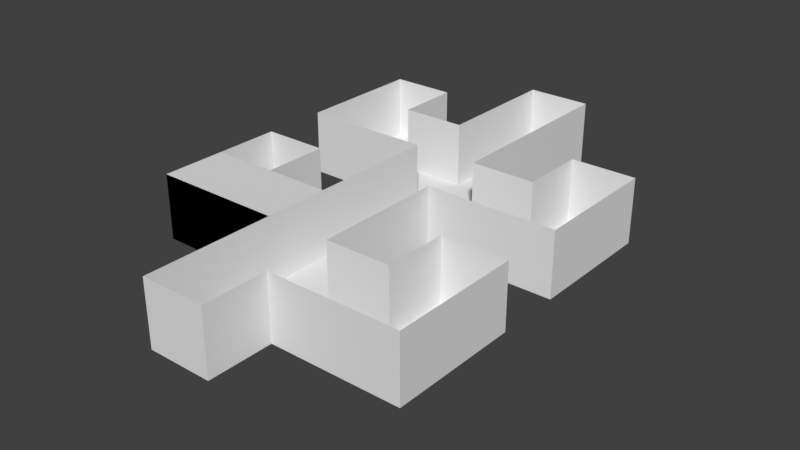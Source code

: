 # Source: stage8.blend  (saved by Blender 2.79.0; exported with 4.5.12 LTS)
import bpy
from mathutils import Matrix  # noqa: F401  (used for matrix-valued properties, if any)

bpy.ops.wm.read_factory_settings(use_empty=True)
scene = bpy.context.scene
scene.name = 'Scene'

# ---- collections
col_collection_1 = bpy.data.collections.new('Collection 1'); scene.collection.children.link(col_collection_1)
col_collection_2 = bpy.data.collections.new('Collection 2'); scene.collection.children.link(col_collection_2)
col_collection_2.hide_render = True
col_collection_2.hide_viewport = True
col_collection_3 = bpy.data.collections.new('Collection 3'); scene.collection.children.link(col_collection_3)
col_collection_3.hide_render = True
col_collection_3.hide_viewport = True
col_collection_4 = bpy.data.collections.new('Collection 4'); scene.collection.children.link(col_collection_4)
col_collection_4.hide_render = True
col_collection_4.hide_viewport = True
col_collection_5 = bpy.data.collections.new('Collection 5'); scene.collection.children.link(col_collection_5)
col_collection_5.hide_render = True
col_collection_5.hide_viewport = True
col_collection_6 = bpy.data.collections.new('Collection 6'); scene.collection.children.link(col_collection_6)
col_collection_6.hide_render = True
col_collection_6.hide_viewport = True
col_collection_7 = bpy.data.collections.new('Collection 7'); scene.collection.children.link(col_collection_7)
col_collection_8 = bpy.data.collections.new('Collection 8'); scene.collection.children.link(col_collection_8)
col_collection_8.hide_render = True
col_collection_8.hide_viewport = True
col_collection_9 = bpy.data.collections.new('Collection 9'); scene.collection.children.link(col_collection_9)
col_collection_9.hide_render = True
col_collection_9.hide_viewport = True
col_collection_10 = bpy.data.collections.new('Collection 10'); scene.collection.children.link(col_collection_10)
col_collection_10.hide_render = True
col_collection_10.hide_viewport = True

# ---- world
world_world = bpy.data.worlds.new('World'); scene.world = world_world
world_world.color = (0.05088, 0.05088, 0.05088)
world_world.use_sun_shadow = False
world_world.sun_shadow_jitter_overblur = 0.0
world_world.cycles.sampling_method = 'MANUAL'

# ---- meshes
me_cube_071 = bpy.data.meshes.new('Cube.071')
me_cube_071.from_pydata([(-5.0, 4.0, -1.0), (-5.0, 2.0, -1.0), (-5.0, 2.0, 1.0), (-5.0, 4.0, 1.0)], [], [(1, 0, 3, 2)])
me_cube_071.use_remesh_preserve_volume = False
me_cube_071.use_remesh_preserve_attributes = False
me_cube_071.use_mirror_vertex_groups = False
me_cube_071.update()
me_cube_070 = bpy.data.meshes.new('Cube.070')
me_cube_070.from_pydata([(-3.0, 0.0, 1.0), (-3.0, 0.0, -1.0), (-5.0, 0.0, 1.0), (-5.0, 0.0, -1.0)], [], [(0, 2, 3, 1)])
me_cube_070.use_remesh_preserve_volume = False
me_cube_070.use_remesh_preserve_attributes = False
me_cube_070.use_mirror_vertex_groups = False
me_cube_070.update()
me_cube_069 = bpy.data.meshes.new('Cube.069')
me_cube_069.from_pydata([(-5.0, -2.0, -1.0), (-5.0, -4.0, -1.0), (-5.0, -4.0, 1.0), (-5.0, -2.0, 1.0)], [], [(1, 0, 3, 2)])
me_cube_069.use_remesh_preserve_volume = False
me_cube_069.use_remesh_preserve_attributes = False
me_cube_069.use_mirror_vertex_groups = False
me_cube_069.update()
me_cube_068 = bpy.data.meshes.new('Cube.068')
me_cube_068.from_pydata([(5.0, 0.0, -1.0), (5.0, 2.0, -1.0), (5.0, 2.0, 1.0), (5.0, 0.0, 1.0)], [], [(1, 0, 3, 2)])
me_cube_068.use_remesh_preserve_volume = False
me_cube_068.use_remesh_preserve_attributes = False
me_cube_068.use_mirror_vertex_groups = False
me_cube_068.update()
me_cube_067 = bpy.data.meshes.new('Cube.067')
me_cube_067.from_pydata([(3.0, 0.0, -1.0), (3.0, 2.0, -1.0), (5.0, 0.0, -1.0), (5.0, 2.0, -1.0)], [], [(0, 2, 3, 1)])
me_cube_067.use_remesh_preserve_volume = False
me_cube_067.use_remesh_preserve_attributes = False
me_cube_067.use_mirror_vertex_groups = False
me_cube_067.update()
me_cube_066 = bpy.data.meshes.new('Cube.066')
me_cube_066.from_pydata([(5.0, -6.0, -1.0), (5.0, -4.0, -1.0), (5.0, -4.0, 1.0), (5.0, -6.0, 1.0)], [], [(1, 0, 3, 2)])
me_cube_066.use_remesh_preserve_volume = False
me_cube_066.use_remesh_preserve_attributes = False
me_cube_066.use_mirror_vertex_groups = False
me_cube_066.update()
me_cube_065 = bpy.data.meshes.new('Cube.065')
me_cube_065.from_pydata([(3.0, -6.0, -1.0), (3.0, -4.0, -1.0), (5.0, -6.0, -1.0), (5.0, -4.0, -1.0)], [], [(0, 2, 3, 1)])
me_cube_065.use_remesh_preserve_volume = False
me_cube_065.use_remesh_preserve_attributes = False
me_cube_065.use_mirror_vertex_groups = False
me_cube_065.update()
me_cube_064 = bpy.data.meshes.new('Cube.064')
me_cube_064.from_pydata([(1.0, -2.0, -1.0), (1.0, 0.0, -1.0), (1.0, 0.0, 1.0), (1.0, -2.0, 1.0)], [], [(1, 0, 3, 2)])
me_cube_064.use_remesh_preserve_volume = False
me_cube_064.use_remesh_preserve_attributes = False
me_cube_064.use_mirror_vertex_groups = False
me_cube_064.update()
me_cube_063 = bpy.data.meshes.new('Cube.063')
me_cube_063.from_pydata([(-1.0, -2.0, -1.0), (-1.0, -4.0, -1.0), (1.0, -4.0, -1.0), (1.0, -2.0, -1.0)], [], [(0, 1, 2, 3)])
me_cube_063.use_remesh_preserve_volume = False
me_cube_063.use_remesh_preserve_attributes = False
me_cube_063.use_mirror_vertex_groups = False
me_cube_063.update()
me_cube_062 = bpy.data.meshes.new('Cube.062')
me_cube_062.from_pydata([(-1.0, 0.0, -1.0), (-1.0, -2.0, -1.0), (-1.0, -2.0, 1.0), (-1.0, 0.0, 1.0)], [], [(1, 0, 3, 2)])
me_cube_062.use_remesh_preserve_volume = False
me_cube_062.use_remesh_preserve_attributes = False
me_cube_062.use_mirror_vertex_groups = False
me_cube_062.update()
me_cube_061 = bpy.data.meshes.new('Cube.061')
me_cube_061.from_pydata([(-1.0, 0.0, -1.0), (-1.0, -2.0, -1.0), (1.0, -2.0, -1.0), (1.0, 0.0, -1.0)], [], [(0, 1, 2, 3)])
me_cube_061.use_remesh_preserve_volume = False
me_cube_061.use_remesh_preserve_attributes = False
me_cube_061.use_mirror_vertex_groups = False
me_cube_061.update()
me_cube_060 = bpy.data.meshes.new('Cube.060')
me_cube_060.from_pydata([(-1.0, 2.0, -1.0), (-1.0, 0.0, -1.0), (1.0, 0.0, -1.0), (1.0, 2.0, -1.0)], [], [(0, 1, 2, 3)])
me_cube_060.use_remesh_preserve_volume = False
me_cube_060.use_remesh_preserve_attributes = False
me_cube_060.use_mirror_vertex_groups = False
me_cube_060.update()
me_cube_059 = bpy.data.meshes.new('Cube.059')
me_cube_059.from_pydata([(-1.0, 4.0, -1.0), (-1.0, 2.0, -1.0), (1.0, 2.0, -1.0), (1.0, 4.0, -1.0)], [], [(0, 1, 2, 3)])
me_cube_059.use_remesh_preserve_volume = False
me_cube_059.use_remesh_preserve_attributes = False
me_cube_059.use_mirror_vertex_groups = False
me_cube_059.update()
me_cube_058 = bpy.data.meshes.new('Cube.058')
me_cube_058.from_pydata([(1.0, -6.0, 1.0), (1.0, -8.0, 1.0), (1.0, -8.0, -1.0), (1.0, -6.0, -1.0)], [], [(3, 2, 1, 0)])
me_cube_058.use_remesh_preserve_volume = False
me_cube_058.use_remesh_preserve_attributes = False
me_cube_058.use_mirror_vertex_groups = False
me_cube_058.update()
me_cube_057 = bpy.data.meshes.new('Cube.057')
me_cube_057.from_pydata([(1.0, 6.0, -1.0), (-1.0, 6.0, -1.0), (-1.0, 4.0, -1.0), (1.0, 4.0, -1.0)], [], [(1, 2, 3, 0)])
me_cube_057.use_remesh_preserve_volume = False
me_cube_057.use_remesh_preserve_attributes = False
me_cube_057.use_mirror_vertex_groups = False
me_cube_057.update()
me_cube_056 = bpy.data.meshes.new('Cube.056')
me_cube_056.from_pydata([(-1.0, 6.0, 1.0), (-1.0, 8.0, 1.0), (-1.0, 8.0, -1.0), (-1.0, 6.0, -1.0)], [], [(3, 2, 1, 0)])
me_cube_056.use_remesh_preserve_volume = False
me_cube_056.use_remesh_preserve_attributes = False
me_cube_056.use_mirror_vertex_groups = False
me_cube_056.update()
me_cube_055 = bpy.data.meshes.new('Cube.055')
me_cube_055.from_pydata([(-1.0, -6.0, -1.0), (-1.0, -4.0, -1.0), (1.0, -6.0, -1.0), (1.0, -4.0, -1.0)], [], [(1, 0, 2, 3)])
me_cube_055.use_remesh_preserve_volume = False
me_cube_055.use_remesh_preserve_attributes = False
me_cube_055.use_mirror_vertex_groups = False
me_cube_055.update()
me_cube_054 = bpy.data.meshes.new('Cube.054')
me_cube_054.from_pydata([(-5.0, 4.0, 1.0), (-5.0, 6.0, 1.0), (-5.0, 4.0, -1.0), (-5.0, 6.0, -1.0)], [], [(2, 3, 1, 0)])
me_cube_054.use_remesh_preserve_volume = False
me_cube_054.use_remesh_preserve_attributes = False
me_cube_054.use_mirror_vertex_groups = False
me_cube_054.update()
me_cube_053 = bpy.data.meshes.new('Cube.053')
me_cube_053.from_pydata([(-3.0, 4.0, 1.0), (-3.0, 6.0, 1.0), (-3.0, 4.0, -1.0), (-3.0, 6.0, -1.0)], [], [(0, 1, 3, 2)])
me_cube_053.use_remesh_preserve_volume = False
me_cube_053.use_remesh_preserve_attributes = False
me_cube_053.use_mirror_vertex_groups = False
me_cube_053.update()
me_cube_052 = bpy.data.meshes.new('Cube.052')
me_cube_052.from_pydata([(-3.0, 2.0, 1.0), (-5.0, 2.0, 1.0), (-3.0, 2.0, -1.0), (-5.0, 2.0, -1.0)], [], [(2, 3, 1, 0)])
me_cube_052.use_remesh_preserve_volume = False
me_cube_052.use_remesh_preserve_attributes = False
me_cube_052.use_mirror_vertex_groups = False
me_cube_052.update()
me_cube_051 = bpy.data.meshes.new('Cube.051')
me_cube_051.from_pydata([(-3.0, 2.0, -1.0), (-5.0, 2.0, -1.0), (-3.0, 4.0, -1.0), (-5.0, 4.0, -1.0)], [], [(2, 3, 1, 0)])
me_cube_051.use_remesh_preserve_volume = False
me_cube_051.use_remesh_preserve_attributes = False
me_cube_051.use_mirror_vertex_groups = False
me_cube_051.update()
me_cube_050 = bpy.data.meshes.new('Cube.050')
me_cube_050.from_pydata([(-3.0, 4.0, -1.0), (-5.0, 4.0, -1.0), (-3.0, 6.0, -1.0), (-5.0, 6.0, -1.0)], [], [(0, 2, 3, 1)])
me_cube_050.use_remesh_preserve_volume = False
me_cube_050.use_remesh_preserve_attributes = False
me_cube_050.use_mirror_vertex_groups = False
me_cube_050.update()
me_cube_049 = bpy.data.meshes.new('Cube.049')
me_cube_049.from_pydata([(-5.0, -2.0, 1.0), (-5.0, 0.0, 1.0), (-5.0, -2.0, -1.0), (-5.0, 0.0, -1.0)], [], [(2, 3, 1, 0)])
me_cube_049.use_remesh_preserve_volume = False
me_cube_049.use_remesh_preserve_attributes = False
me_cube_049.use_mirror_vertex_groups = False
me_cube_049.update()
me_cube_048 = bpy.data.meshes.new('Cube.048')
me_cube_048.from_pydata([(-5.0, -4.0, 1.0), (-3.0, -4.0, -1.0), (-3.0, -4.0, 1.0), (-5.0, -4.0, -1.0)], [], [(1, 3, 0, 2)])
me_cube_048.use_remesh_preserve_volume = False
me_cube_048.use_remesh_preserve_attributes = False
me_cube_048.use_mirror_vertex_groups = False
me_cube_048.update()
me_cube_047 = bpy.data.meshes.new('Cube.047')
me_cube_047.from_pydata([(-3.0, -2.0, 1.0), (-3.0, 0.0, 1.0), (-3.0, -2.0, -1.0), (-3.0, 0.0, -1.0)], [], [(0, 1, 3, 2)])
me_cube_047.use_remesh_preserve_volume = False
me_cube_047.use_remesh_preserve_attributes = False
me_cube_047.use_mirror_vertex_groups = False
me_cube_047.update()
me_cube_046 = bpy.data.meshes.new('Cube.046')
me_cube_046.from_pydata([(-3.0, -4.0, -1.0), (-5.0, -4.0, -1.0), (-3.0, -2.0, -1.0), (-5.0, -2.0, -1.0)], [], [(2, 3, 1, 0)])
me_cube_046.use_remesh_preserve_volume = False
me_cube_046.use_remesh_preserve_attributes = False
me_cube_046.use_mirror_vertex_groups = False
me_cube_046.update()
me_cube_045 = bpy.data.meshes.new('Cube.045')
me_cube_045.from_pydata([(-3.0, -2.0, -1.0), (-5.0, -2.0, -1.0), (-3.0, 0.0, -1.0), (-5.0, 0.0, -1.0)], [], [(0, 2, 3, 1)])
me_cube_045.use_remesh_preserve_volume = False
me_cube_045.use_remesh_preserve_attributes = False
me_cube_045.use_mirror_vertex_groups = False
me_cube_045.update()
me_cube_044 = bpy.data.meshes.new('Cube.044')
me_cube_044.from_pydata([(3.0, 4.0, 1.0), (3.0, 4.0, -1.0), (5.0, 4.0, 1.0), (5.0, 4.0, -1.0)], [], [(1, 3, 2, 0)])
me_cube_044.use_remesh_preserve_volume = False
me_cube_044.use_remesh_preserve_attributes = False
me_cube_044.use_mirror_vertex_groups = False
me_cube_044.update()
me_cube_043 = bpy.data.meshes.new('Cube.043')
me_cube_043.from_pydata([(5.0, 2.0, -1.0), (5.0, 2.0, 1.0), (5.0, 4.0, 1.0), (5.0, 4.0, -1.0)], [], [(1, 2, 3, 0)])
me_cube_043.use_remesh_preserve_volume = False
me_cube_043.use_remesh_preserve_attributes = False
me_cube_043.use_mirror_vertex_groups = False
me_cube_043.update()
me_cube_042 = bpy.data.meshes.new('Cube.042')
me_cube_042.from_pydata([(3.0, 2.0, 1.0), (3.0, 2.0, -1.0), (3.0, 4.0, 1.0), (3.0, 4.0, -1.0)], [], [(1, 3, 2, 0)])
me_cube_042.use_remesh_preserve_volume = False
me_cube_042.use_remesh_preserve_attributes = False
me_cube_042.use_mirror_vertex_groups = False
me_cube_042.update()
me_cube_041 = bpy.data.meshes.new('Cube.041')
me_cube_041.from_pydata([(3.0, 2.0, -1.0), (3.0, 4.0, -1.0), (5.0, 2.0, -1.0), (5.0, 4.0, -1.0)], [], [(2, 3, 1, 0)])
me_cube_041.use_remesh_preserve_volume = False
me_cube_041.use_remesh_preserve_attributes = False
me_cube_041.use_mirror_vertex_groups = False
me_cube_041.update()
me_cube_040 = bpy.data.meshes.new('Cube.040')
me_cube_040.from_pydata([(3.0, 0.0, -1.0), (3.0, 0.0, 1.0), (5.0, 0.0, -1.0), (5.0, 0.0, 1.0)], [], [(1, 3, 2, 0)])
me_cube_040.use_remesh_preserve_volume = False
me_cube_040.use_remesh_preserve_attributes = False
me_cube_040.use_mirror_vertex_groups = False
me_cube_040.update()
me_cube_039 = bpy.data.meshes.new('Cube.039')
me_cube_039.from_pydata([(5.0, -2.0, 1.0), (3.0, -2.0, 1.0), (3.0, -2.0, -1.0), (5.0, -2.0, -1.0)], [], [(2, 3, 0, 1)])
me_cube_039.use_remesh_preserve_volume = False
me_cube_039.use_remesh_preserve_attributes = False
me_cube_039.use_mirror_vertex_groups = False
me_cube_039.update()
me_cube_038 = bpy.data.meshes.new('Cube.038')
me_cube_038.from_pydata([(5.0, -4.0, 1.0), (5.0, -4.0, -1.0), (5.0, -2.0, 1.0), (5.0, -2.0, -1.0)], [], [(0, 2, 3, 1)])
me_cube_038.use_remesh_preserve_volume = False
me_cube_038.use_remesh_preserve_attributes = False
me_cube_038.use_mirror_vertex_groups = False
me_cube_038.update()
me_cube_037 = bpy.data.meshes.new('Cube.037')
me_cube_037.from_pydata([(3.0, -4.0, 1.0), (3.0, -2.0, 1.0), (3.0, -4.0, -1.0), (3.0, -2.0, -1.0)], [], [(2, 3, 1, 0)])
me_cube_037.use_remesh_preserve_volume = False
me_cube_037.use_remesh_preserve_attributes = False
me_cube_037.use_mirror_vertex_groups = False
me_cube_037.update()
me_cube_036 = bpy.data.meshes.new('Cube.036')
me_cube_036.from_pydata([(3.0, -4.0, -1.0), (5.0, -4.0, -1.0), (3.0, -2.0, -1.0), (5.0, -2.0, -1.0)], [], [(1, 3, 2, 0)])
me_cube_036.use_remesh_preserve_volume = False
me_cube_036.use_remesh_preserve_attributes = False
me_cube_036.use_mirror_vertex_groups = False
me_cube_036.update()
me_cube_035 = bpy.data.meshes.new('Cube.035')
me_cube_035.from_pydata([(3.0, -6.0, -1.0), (3.0, -6.0, 1.0), (5.0, -6.0, -1.0), (5.0, -6.0, 1.0)], [], [(1, 3, 2, 0)])
me_cube_035.use_remesh_preserve_volume = False
me_cube_035.use_remesh_preserve_attributes = False
me_cube_035.use_mirror_vertex_groups = False
me_cube_035.update()
me_cube_034 = bpy.data.meshes.new('Cube.034')
me_cube_034.from_pydata([(1.0, -4.0, 1.0), (1.0, -4.0, -1.0), (3.0, -4.0, -1.0), (3.0, -4.0, 1.0)], [], [(1, 2, 3, 0)])
me_cube_034.use_remesh_preserve_volume = False
me_cube_034.use_remesh_preserve_attributes = False
me_cube_034.use_mirror_vertex_groups = False
me_cube_034.update()
me_cube_033 = bpy.data.meshes.new('Cube.033')
me_cube_033.from_pydata([(1.0, 2.0, 1.0), (1.0, 2.0, -1.0), (3.0, 2.0, -1.0), (3.0, 2.0, 1.0)], [], [(1, 2, 3, 0)])
me_cube_033.use_remesh_preserve_volume = False
me_cube_033.use_remesh_preserve_attributes = False
me_cube_033.use_mirror_vertex_groups = False
me_cube_033.update()
me_cube_032 = bpy.data.meshes.new('Cube.032')
me_cube_032.from_pydata([(1.0, 6.0, -1.0), (1.0, 6.0, 1.0), (1.0, 4.0, -1.0), (1.0, 4.0, 1.0)], [], [(0, 2, 3, 1)])
me_cube_032.use_remesh_preserve_volume = False
me_cube_032.use_remesh_preserve_attributes = False
me_cube_032.use_mirror_vertex_groups = False
me_cube_032.update()
me_cube_031 = bpy.data.meshes.new('Cube.031')
me_cube_031.from_pydata([(1.0, 4.0, -1.0), (1.0, 4.0, 1.0), (1.0, 2.0, -1.0), (1.0, 2.0, 1.0)], [], [(0, 2, 3, 1)])
me_cube_031.use_remesh_preserve_volume = False
me_cube_031.use_remesh_preserve_attributes = False
me_cube_031.use_mirror_vertex_groups = False
me_cube_031.update()
me_cube_030 = bpy.data.meshes.new('Cube.030')
me_cube_030.from_pydata([(1.0, 2.0, -1.0), (1.0, 0.0, -1.0), (3.0, 0.0, -1.0), (3.0, 2.0, -1.0)], [], [(1, 2, 3, 0)])
me_cube_030.use_remesh_preserve_volume = False
me_cube_030.use_remesh_preserve_attributes = False
me_cube_030.use_mirror_vertex_groups = False
me_cube_030.update()
me_cube_029 = bpy.data.meshes.new('Cube.029')
me_cube_029.from_pydata([(1.0, 0.0, -1.0), (1.0, 0.0, 1.0), (3.0, 0.0, -1.0), (3.0, 0.0, 1.0)], [], [(1, 3, 2, 0)])
me_cube_029.use_remesh_preserve_volume = False
me_cube_029.use_remesh_preserve_attributes = False
me_cube_029.use_mirror_vertex_groups = False
me_cube_029.update()
me_cube_028 = bpy.data.meshes.new('Cube.028')
me_cube_028.from_pydata([(1.0, -2.0, -1.0), (1.0, -2.0, 1.0), (1.0, -4.0, -1.0), (1.0, -4.0, 1.0)], [], [(0, 2, 3, 1)])
me_cube_028.use_remesh_preserve_volume = False
me_cube_028.use_remesh_preserve_attributes = False
me_cube_028.use_mirror_vertex_groups = False
me_cube_028.update()
me_cube_027 = bpy.data.meshes.new('Cube.027')
me_cube_027.from_pydata([(1.0, -4.0, -1.0), (1.0, -6.0, -1.0), (3.0, -6.0, -1.0), (3.0, -4.0, -1.0)], [], [(1, 2, 3, 0)])
me_cube_027.use_remesh_preserve_volume = False
me_cube_027.use_remesh_preserve_attributes = False
me_cube_027.use_mirror_vertex_groups = False
me_cube_027.update()
me_cube_026 = bpy.data.meshes.new('Cube.026')
me_cube_026.from_pydata([(1.0, -6.0, -1.0), (1.0, -6.0, 1.0), (3.0, -6.0, -1.0), (3.0, -6.0, 1.0)], [], [(1, 3, 2, 0)])
me_cube_026.use_remesh_preserve_volume = False
me_cube_026.use_remesh_preserve_attributes = False
me_cube_026.use_mirror_vertex_groups = False
me_cube_026.update()
me_cube_025 = bpy.data.meshes.new('Cube.025')
me_cube_025.from_pydata([(-1.0, 4.0, 1.0), (-1.0, 4.0, -1.0), (-3.0, 4.0, -1.0), (-3.0, 4.0, 1.0)], [], [(0, 3, 2, 1)])
me_cube_025.use_remesh_preserve_volume = False
me_cube_025.use_remesh_preserve_attributes = False
me_cube_025.use_mirror_vertex_groups = False
me_cube_025.update()
me_cube_024 = bpy.data.meshes.new('Cube.024')
me_cube_024.from_pydata([(-1.0, 2.0, 1.0), (-1.0, 2.0, -1.0), (-3.0, 2.0, -1.0), (-3.0, 2.0, 1.0)], [], [(1, 2, 3, 0)])
me_cube_024.use_remesh_preserve_volume = False
me_cube_024.use_remesh_preserve_attributes = False
me_cube_024.use_mirror_vertex_groups = False
me_cube_024.update()
me_cube_023 = bpy.data.meshes.new('Cube.023')
me_cube_023.from_pydata([(-1.0, -2.0, 1.0), (-1.0, -2.0, -1.0), (-3.0, -2.0, -1.0), (-3.0, -2.0, 1.0)], [], [(0, 3, 2, 1)])
me_cube_023.use_remesh_preserve_volume = False
me_cube_023.use_remesh_preserve_attributes = False
me_cube_023.use_mirror_vertex_groups = False
me_cube_023.update()
me_cube_022 = bpy.data.meshes.new('Cube.022')
me_cube_022.from_pydata([(-1.0, -6.0, -1.0), (-1.0, -6.0, 1.0), (-1.0, -4.0, -1.0), (-1.0, -4.0, 1.0)], [], [(0, 2, 3, 1)])
me_cube_022.use_remesh_preserve_volume = False
me_cube_022.use_remesh_preserve_attributes = False
me_cube_022.use_mirror_vertex_groups = False
me_cube_022.update()
me_cube_021 = bpy.data.meshes.new('Cube.021')
me_cube_021.from_pydata([(-1.0, -4.0, -1.0), (-1.0, -4.0, 1.0), (-3.0, -4.0, 1.0), (-3.0, -4.0, -1.0)], [], [(0, 3, 2, 1)])
me_cube_021.use_remesh_preserve_volume = False
me_cube_021.use_remesh_preserve_attributes = False
me_cube_021.use_mirror_vertex_groups = False
me_cube_021.update()
me_cube_020 = bpy.data.meshes.new('Cube.020')
me_cube_020.from_pydata([(-1.0, -2.0, -1.0), (-1.0, -4.0, -1.0), (-3.0, -2.0, -1.0), (-3.0, -4.0, -1.0)], [], [(0, 2, 3, 1)])
me_cube_020.use_remesh_preserve_volume = False
me_cube_020.use_remesh_preserve_attributes = False
me_cube_020.use_mirror_vertex_groups = False
me_cube_020.update()
me_cube_019 = bpy.data.meshes.new('Cube.019')
me_cube_019.from_pydata([(-1.0, 0.0, -1.0), (-1.0, 0.0, 1.0), (-1.0, 2.0, -1.0), (-1.0, 2.0, 1.0)], [], [(0, 2, 3, 1)])
me_cube_019.use_remesh_preserve_volume = False
me_cube_019.use_remesh_preserve_attributes = False
me_cube_019.use_mirror_vertex_groups = False
me_cube_019.update()
me_cube_018 = bpy.data.meshes.new('Cube.018')
me_cube_018.from_pydata([(-1.0, 4.0, -1.0), (-1.0, 2.0, -1.0), (-3.0, 4.0, -1.0), (-3.0, 2.0, -1.0)], [], [(0, 2, 3, 1)])
me_cube_018.use_remesh_preserve_volume = False
me_cube_018.use_remesh_preserve_attributes = False
me_cube_018.use_mirror_vertex_groups = False
me_cube_018.update()
me_cube_017 = bpy.data.meshes.new('Cube.017')
me_cube_017.from_pydata([(-1.0, 6.0, -1.0), (-1.0, 6.0, 1.0), (-1.0, 4.0, -1.0), (-1.0, 4.0, 1.0)], [], [(2, 0, 1, 3)])
me_cube_017.use_remesh_preserve_volume = False
me_cube_017.use_remesh_preserve_attributes = False
me_cube_017.use_mirror_vertex_groups = False
me_cube_017.update()
me_cube_016 = bpy.data.meshes.new('Cube.016')
me_cube_016.from_pydata([(1.0, 8.0, -1.0), (1.0, 8.0, 1.0), (1.0, 6.0, -1.0), (1.0, 6.0, 1.0)], [], [(0, 2, 3, 1)])
me_cube_016.use_remesh_preserve_volume = False
me_cube_016.use_remesh_preserve_attributes = False
me_cube_016.use_mirror_vertex_groups = False
me_cube_016.update()
me_cube_015 = bpy.data.meshes.new('Cube.015')
me_cube_015.from_pydata([(1.0, -8.0, 1.0), (-1.0, -8.0, -1.0), (-1.0, -8.0, 1.0), (1.0, -8.0, -1.0)], [], [(3, 1, 2, 0)])
me_cube_015.use_remesh_preserve_volume = False
me_cube_015.use_remesh_preserve_attributes = False
me_cube_015.use_mirror_vertex_groups = False
me_cube_015.update()
me_cube_014 = bpy.data.meshes.new('Cube.014')
me_cube_014.from_pydata([(1.0, -8.0, -1.0), (-1.0, -6.0, -1.0), (-1.0, -8.0, -1.0), (1.0, -6.0, -1.0)], [], [(1, 2, 0, 3)])
me_cube_014.use_remesh_preserve_volume = False
me_cube_014.use_remesh_preserve_attributes = False
me_cube_014.use_mirror_vertex_groups = False
me_cube_014.update()
me_cube_013 = bpy.data.meshes.new('Cube.013')
me_cube_013.from_pydata([(-1.0, 8.0, 1.0), (-1.0, 8.0, -1.0), (1.0, 8.0, -1.0), (1.0, 8.0, 1.0)], [], [(1, 2, 3, 0)])
me_cube_013.use_remesh_preserve_volume = False
me_cube_013.use_remesh_preserve_attributes = False
me_cube_013.use_mirror_vertex_groups = False
me_cube_013.update()
me_cube_012 = bpy.data.meshes.new('Cube.012')
me_cube_012.from_pydata([(-1.0, 8.0, -1.0), (1.0, 8.0, -1.0), (1.0, 6.0, -1.0), (-1.0, 6.0, -1.0)], [], [(0, 3, 2, 1)])
me_cube_012.use_remesh_preserve_volume = False
me_cube_012.use_remesh_preserve_attributes = False
me_cube_012.use_mirror_vertex_groups = False
me_cube_012.update()
me_cube_011 = bpy.data.meshes.new('Cube.011')
me_cube_011.from_pydata([(-1.0, -8.0, -1.0), (-1.0, -8.0, 1.0), (-1.0, -6.0, -1.0), (-1.0, -6.0, 1.0)], [], [(0, 2, 3, 1)])
me_cube_011.use_remesh_preserve_volume = False
me_cube_011.use_remesh_preserve_attributes = False
me_cube_011.use_mirror_vertex_groups = False
me_cube_011.update()
me_cube_001 = bpy.data.meshes.new('Cube.001')
me_cube_001.from_pydata([(-3.0, 6.0, 1.0), (-3.0, 6.0, -1.0), (-5.0, 6.0, 1.0), (-5.0, 6.0, -1.0)], [], [(0, 2, 3, 1)])
me_cube_001.use_remesh_preserve_volume = False
me_cube_001.use_remesh_preserve_attributes = False
me_cube_001.use_mirror_vertex_groups = False
me_cube_001.update()
me_cube_076 = bpy.data.meshes.new('Cube.076')
me_cube_076.from_pydata([(-1.0, -1.0, -1.0), (-1.0, -1.0, 1.0), (1.0, -1.0, -1.0), (1.0, -1.0, 1.0)], [], [(2, 3, 1, 0)])
me_cube_076.use_remesh_preserve_volume = False
me_cube_076.use_remesh_preserve_attributes = False
me_cube_076.use_mirror_vertex_groups = False
me_cube_076.update()
me_cube_075 = bpy.data.meshes.new('Cube.075')
me_cube_075.from_pydata([(-1.0, 1.0, -1.0), (-1.0, 1.0, 1.0), (1.0, 1.0, -1.0), (1.0, 1.0, 1.0)], [], [(0, 1, 3, 2)])
me_cube_075.use_remesh_preserve_volume = False
me_cube_075.use_remesh_preserve_attributes = False
me_cube_075.use_mirror_vertex_groups = False
me_cube_075.update()
me_cube_074 = bpy.data.meshes.new('Cube.074')
me_cube_074.from_pydata([(-1.0, 1.0, -1.0), (-1.0, -1.0, -1.0), (-1.0, -1.0, 1.0), (-1.0, 1.0, 1.0)], [], [(1, 2, 3, 0)])
me_cube_074.use_remesh_preserve_volume = False
me_cube_074.use_remesh_preserve_attributes = False
me_cube_074.use_mirror_vertex_groups = False
me_cube_074.update()
me_cube_073 = bpy.data.meshes.new('Cube.073')
me_cube_073.from_pydata([(-1.0, -1.0, 1.0), (-1.0, 1.0, 1.0), (1.0, -1.0, 1.0), (1.0, 1.0, 1.0)], [], [(3, 1, 0, 2)])
me_cube_073.use_remesh_preserve_volume = False
me_cube_073.use_remesh_preserve_attributes = False
me_cube_073.use_mirror_vertex_groups = False
me_cube_073.update()
me_cube_072 = bpy.data.meshes.new('Cube.072')
me_cube_072.from_pydata([(-1.0, -1.0, -1.0), (-1.0, 1.0, -1.0), (1.0, -1.0, -1.0), (1.0, 1.0, -1.0)], [], [(1, 3, 2, 0)])
me_cube_072.use_remesh_preserve_volume = False
me_cube_072.use_remesh_preserve_attributes = False
me_cube_072.use_mirror_vertex_groups = False
me_cube_072.update()
me_cube_002 = bpy.data.meshes.new('Cube.002')
me_cube_002.from_pydata([(1.0, 1.0, -1.0), (1.0, 1.0, 1.0), (1.0, -1.0, -1.0), (1.0, -1.0, 1.0)], [], [(0, 1, 3, 2)])
me_cube_002.use_remesh_preserve_volume = False
me_cube_002.use_remesh_preserve_attributes = False
me_cube_002.use_mirror_vertex_groups = False
me_cube_002.update()
me_cube_081 = bpy.data.meshes.new('Cube.081')
me_cube_081.from_pydata([(-1.0, -1.0, -1.0), (-1.0, -1.0, 1.0), (1.0, -1.0, -1.0), (1.0, -1.0, 1.0)], [], [(2, 3, 1, 0)])
me_cube_081.use_remesh_preserve_volume = False
me_cube_081.use_remesh_preserve_attributes = False
me_cube_081.use_mirror_vertex_groups = False
me_cube_081.update()
me_cube_080 = bpy.data.meshes.new('Cube.080')
me_cube_080.from_pydata([(-1.0, 1.0, -1.0), (-1.0, 1.0, 1.0), (1.0, 1.0, -1.0), (1.0, 1.0, 1.0)], [], [(0, 1, 3, 2)])
me_cube_080.use_remesh_preserve_volume = False
me_cube_080.use_remesh_preserve_attributes = False
me_cube_080.use_mirror_vertex_groups = False
me_cube_080.update()
me_cube_079 = bpy.data.meshes.new('Cube.079')
me_cube_079.from_pydata([(-1.0, 1.0, -1.0), (-1.0, -1.0, -1.0), (-1.0, -1.0, 1.0), (-1.0, 1.0, 1.0)], [], [(1, 2, 3, 0)])
me_cube_079.use_remesh_preserve_volume = False
me_cube_079.use_remesh_preserve_attributes = False
me_cube_079.use_mirror_vertex_groups = False
me_cube_079.update()
me_cube_078 = bpy.data.meshes.new('Cube.078')
me_cube_078.from_pydata([(-1.0, -1.0, 1.0), (-1.0, 1.0, 1.0), (1.0, -1.0, 1.0), (1.0, 1.0, 1.0)], [], [(3, 1, 0, 2)])
me_cube_078.use_remesh_preserve_volume = False
me_cube_078.use_remesh_preserve_attributes = False
me_cube_078.use_mirror_vertex_groups = False
me_cube_078.update()
me_cube_077 = bpy.data.meshes.new('Cube.077')
me_cube_077.from_pydata([(-1.0, -1.0, -1.0), (-1.0, 1.0, -1.0), (1.0, -1.0, -1.0), (1.0, 1.0, -1.0)], [], [(1, 3, 2, 0)])
me_cube_077.use_remesh_preserve_volume = False
me_cube_077.use_remesh_preserve_attributes = False
me_cube_077.use_mirror_vertex_groups = False
me_cube_077.update()
me_cube_003 = bpy.data.meshes.new('Cube.003')
me_cube_003.from_pydata([(1.0, 1.0, -1.0), (1.0, 1.0, 1.0), (1.0, -1.0, -1.0), (1.0, -1.0, 1.0)], [], [(0, 1, 3, 2)])
me_cube_003.use_remesh_preserve_volume = False
me_cube_003.use_remesh_preserve_attributes = False
me_cube_003.use_mirror_vertex_groups = False
me_cube_003.update()
me_cube_086 = bpy.data.meshes.new('Cube.086')
me_cube_086.from_pydata([(-1.0, -1.0, -1.0), (-1.0, -1.0, 1.0), (1.0, -1.0, -1.0), (1.0, -1.0, 1.0)], [], [(2, 3, 1, 0)])
me_cube_086.use_remesh_preserve_volume = False
me_cube_086.use_remesh_preserve_attributes = False
me_cube_086.use_mirror_vertex_groups = False
me_cube_086.update()
me_cube_085 = bpy.data.meshes.new('Cube.085')
me_cube_085.from_pydata([(-1.0, 1.0, -1.0), (-1.0, 1.0, 1.0), (1.0, 1.0, -1.0), (1.0, 1.0, 1.0)], [], [(0, 1, 3, 2)])
me_cube_085.use_remesh_preserve_volume = False
me_cube_085.use_remesh_preserve_attributes = False
me_cube_085.use_mirror_vertex_groups = False
me_cube_085.update()
me_cube_084 = bpy.data.meshes.new('Cube.084')
me_cube_084.from_pydata([(-1.0, 1.0, -1.0), (-1.0, -1.0, -1.0), (-1.0, -1.0, 1.0), (-1.0, 1.0, 1.0)], [], [(1, 2, 3, 0)])
me_cube_084.use_remesh_preserve_volume = False
me_cube_084.use_remesh_preserve_attributes = False
me_cube_084.use_mirror_vertex_groups = False
me_cube_084.update()
me_cube_083 = bpy.data.meshes.new('Cube.083')
me_cube_083.from_pydata([(-1.0, -1.0, 1.0), (-1.0, 1.0, 1.0), (1.0, -1.0, 1.0), (1.0, 1.0, 1.0)], [], [(3, 1, 0, 2)])
me_cube_083.use_remesh_preserve_volume = False
me_cube_083.use_remesh_preserve_attributes = False
me_cube_083.use_mirror_vertex_groups = False
me_cube_083.update()
me_cube_082 = bpy.data.meshes.new('Cube.082')
me_cube_082.from_pydata([(-1.0, -1.0, -1.0), (-1.0, 1.0, -1.0), (1.0, -1.0, -1.0), (1.0, 1.0, -1.0)], [], [(1, 3, 2, 0)])
me_cube_082.use_remesh_preserve_volume = False
me_cube_082.use_remesh_preserve_attributes = False
me_cube_082.use_mirror_vertex_groups = False
me_cube_082.update()
me_cube_004 = bpy.data.meshes.new('Cube.004')
me_cube_004.from_pydata([(1.0, 1.0, -1.0), (1.0, 1.0, 1.0), (1.0, -1.0, -1.0), (1.0, -1.0, 1.0)], [], [(0, 1, 3, 2)])
me_cube_004.use_remesh_preserve_volume = False
me_cube_004.use_remesh_preserve_attributes = False
me_cube_004.use_mirror_vertex_groups = False
me_cube_004.update()
me_cube_091 = bpy.data.meshes.new('Cube.091')
me_cube_091.from_pydata([(-1.0, -1.0, -1.0), (-1.0, -1.0, 1.0), (1.0, -1.0, -1.0), (1.0, -1.0, 1.0)], [], [(2, 3, 1, 0)])
me_cube_091.use_remesh_preserve_volume = False
me_cube_091.use_remesh_preserve_attributes = False
me_cube_091.use_mirror_vertex_groups = False
me_cube_091.update()
me_cube_090 = bpy.data.meshes.new('Cube.090')
me_cube_090.from_pydata([(-1.0, 1.0, -1.0), (-1.0, 1.0, 1.0), (1.0, 1.0, -1.0), (1.0, 1.0, 1.0)], [], [(0, 1, 3, 2)])
me_cube_090.use_remesh_preserve_volume = False
me_cube_090.use_remesh_preserve_attributes = False
me_cube_090.use_mirror_vertex_groups = False
me_cube_090.update()
me_cube_089 = bpy.data.meshes.new('Cube.089')
me_cube_089.from_pydata([(-1.0, 1.0, -1.0), (-1.0, -1.0, -1.0), (-1.0, -1.0, 1.0), (-1.0, 1.0, 1.0)], [], [(1, 2, 3, 0)])
me_cube_089.use_remesh_preserve_volume = False
me_cube_089.use_remesh_preserve_attributes = False
me_cube_089.use_mirror_vertex_groups = False
me_cube_089.update()
me_cube_088 = bpy.data.meshes.new('Cube.088')
me_cube_088.from_pydata([(-1.0, -1.0, 1.0), (-1.0, 1.0, 1.0), (1.0, -1.0, 1.0), (1.0, 1.0, 1.0)], [], [(3, 1, 0, 2)])
me_cube_088.use_remesh_preserve_volume = False
me_cube_088.use_remesh_preserve_attributes = False
me_cube_088.use_mirror_vertex_groups = False
me_cube_088.update()
me_cube_087 = bpy.data.meshes.new('Cube.087')
me_cube_087.from_pydata([(-1.0, -1.0, -1.0), (-1.0, 1.0, -1.0), (1.0, -1.0, -1.0), (1.0, 1.0, -1.0)], [], [(1, 3, 2, 0)])
me_cube_087.use_remesh_preserve_volume = False
me_cube_087.use_remesh_preserve_attributes = False
me_cube_087.use_mirror_vertex_groups = False
me_cube_087.update()
me_cube_006 = bpy.data.meshes.new('Cube.006')
me_cube_006.from_pydata([(1.0, 1.0, -1.0), (1.0, 1.0, 1.0), (1.0, -1.0, -1.0), (1.0, -1.0, 1.0)], [], [(0, 1, 3, 2)])
me_cube_006.use_remesh_preserve_volume = False
me_cube_006.use_remesh_preserve_attributes = False
me_cube_006.use_mirror_vertex_groups = False
me_cube_006.update()
me_cube_096 = bpy.data.meshes.new('Cube.096')
me_cube_096.from_pydata([(-1.0, -1.0, -1.0), (-1.0, -1.0, 1.0), (1.0, -1.0, -1.0), (1.0, -1.0, 1.0)], [], [(2, 3, 1, 0)])
me_cube_096.use_remesh_preserve_volume = False
me_cube_096.use_remesh_preserve_attributes = False
me_cube_096.use_mirror_vertex_groups = False
me_cube_096.update()
me_cube_095 = bpy.data.meshes.new('Cube.095')
me_cube_095.from_pydata([(-1.0, 1.0, -1.0), (-1.0, 1.0, 1.0), (1.0, 1.0, -1.0), (1.0, 1.0, 1.0)], [], [(0, 1, 3, 2)])
me_cube_095.use_remesh_preserve_volume = False
me_cube_095.use_remesh_preserve_attributes = False
me_cube_095.use_mirror_vertex_groups = False
me_cube_095.update()
me_cube_094 = bpy.data.meshes.new('Cube.094')
me_cube_094.from_pydata([(-1.0, 1.0, -1.0), (-1.0, -1.0, -1.0), (-1.0, -1.0, 1.0), (-1.0, 1.0, 1.0)], [], [(1, 2, 3, 0)])
me_cube_094.use_remesh_preserve_volume = False
me_cube_094.use_remesh_preserve_attributes = False
me_cube_094.use_mirror_vertex_groups = False
me_cube_094.update()
me_cube_093 = bpy.data.meshes.new('Cube.093')
me_cube_093.from_pydata([(-1.0, -1.0, 1.0), (-1.0, 1.0, 1.0), (1.0, -1.0, 1.0), (1.0, 1.0, 1.0)], [], [(3, 1, 0, 2)])
me_cube_093.use_remesh_preserve_volume = False
me_cube_093.use_remesh_preserve_attributes = False
me_cube_093.use_mirror_vertex_groups = False
me_cube_093.update()
me_cube_092 = bpy.data.meshes.new('Cube.092')
me_cube_092.from_pydata([(-1.0, -1.0, -1.0), (-1.0, 1.0, -1.0), (1.0, -1.0, -1.0), (1.0, 1.0, -1.0)], [], [(1, 3, 2, 0)])
me_cube_092.use_remesh_preserve_volume = False
me_cube_092.use_remesh_preserve_attributes = False
me_cube_092.use_mirror_vertex_groups = False
me_cube_092.update()
me_cube_005 = bpy.data.meshes.new('Cube.005')
me_cube_005.from_pydata([(1.0, 1.0, -1.0), (1.0, 1.0, 1.0), (1.0, -1.0, -1.0), (1.0, -1.0, 1.0)], [], [(0, 1, 3, 2)])
me_cube_005.use_remesh_preserve_volume = False
me_cube_005.use_remesh_preserve_attributes = False
me_cube_005.use_mirror_vertex_groups = False
me_cube_005.update()
me_cube_101 = bpy.data.meshes.new('Cube.101')
me_cube_101.from_pydata([(-1.0, -1.0, -1.0), (-1.0, -1.0, 1.0), (1.0, -1.0, -1.0), (1.0, -1.0, 1.0)], [], [(2, 3, 1, 0)])
me_cube_101.use_remesh_preserve_volume = False
me_cube_101.use_remesh_preserve_attributes = False
me_cube_101.use_mirror_vertex_groups = False
me_cube_101.update()
me_cube_100 = bpy.data.meshes.new('Cube.100')
me_cube_100.from_pydata([(-1.0, 1.0, -1.0), (-1.0, 1.0, 1.0), (1.0, 1.0, -1.0), (1.0, 1.0, 1.0)], [], [(0, 1, 3, 2)])
me_cube_100.use_remesh_preserve_volume = False
me_cube_100.use_remesh_preserve_attributes = False
me_cube_100.use_mirror_vertex_groups = False
me_cube_100.update()
me_cube_099 = bpy.data.meshes.new('Cube.099')
me_cube_099.from_pydata([(-1.0, 1.0, -1.0), (-1.0, -1.0, -1.0), (-1.0, -1.0, 1.0), (-1.0, 1.0, 1.0)], [], [(1, 2, 3, 0)])
me_cube_099.use_remesh_preserve_volume = False
me_cube_099.use_remesh_preserve_attributes = False
me_cube_099.use_mirror_vertex_groups = False
me_cube_099.update()
me_cube_098 = bpy.data.meshes.new('Cube.098')
me_cube_098.from_pydata([(-1.0, -1.0, 1.0), (-1.0, 1.0, 1.0), (1.0, -1.0, 1.0), (1.0, 1.0, 1.0)], [], [(3, 1, 0, 2)])
me_cube_098.use_remesh_preserve_volume = False
me_cube_098.use_remesh_preserve_attributes = False
me_cube_098.use_mirror_vertex_groups = False
me_cube_098.update()
me_cube_097 = bpy.data.meshes.new('Cube.097')
me_cube_097.from_pydata([(-1.0, -1.0, -1.0), (-1.0, 1.0, -1.0), (1.0, -1.0, -1.0), (1.0, 1.0, -1.0)], [], [(1, 3, 2, 0)])
me_cube_097.use_remesh_preserve_volume = False
me_cube_097.use_remesh_preserve_attributes = False
me_cube_097.use_mirror_vertex_groups = False
me_cube_097.update()
me_cube_010 = bpy.data.meshes.new('Cube.010')
me_cube_010.from_pydata([(1.0, 1.0, -1.0), (1.0, 1.0, 1.0), (1.0, -1.0, -1.0), (1.0, -1.0, 1.0)], [], [(0, 1, 3, 2)])
me_cube_010.use_remesh_preserve_volume = False
me_cube_010.use_remesh_preserve_attributes = False
me_cube_010.use_mirror_vertex_groups = False
me_cube_010.update()
me_cube_106 = bpy.data.meshes.new('Cube.106')
me_cube_106.from_pydata([(-1.0, -1.0, -1.0), (-1.0, -1.0, 1.0), (1.0, -1.0, -1.0), (1.0, -1.0, 1.0)], [], [(2, 3, 1, 0)])
me_cube_106.use_remesh_preserve_volume = False
me_cube_106.use_remesh_preserve_attributes = False
me_cube_106.use_mirror_vertex_groups = False
me_cube_106.update()
me_cube_105 = bpy.data.meshes.new('Cube.105')
me_cube_105.from_pydata([(-1.0, 1.0, -1.0), (-1.0, 1.0, 1.0), (1.0, 1.0, -1.0), (1.0, 1.0, 1.0)], [], [(0, 1, 3, 2)])
me_cube_105.use_remesh_preserve_volume = False
me_cube_105.use_remesh_preserve_attributes = False
me_cube_105.use_mirror_vertex_groups = False
me_cube_105.update()
me_cube_104 = bpy.data.meshes.new('Cube.104')
me_cube_104.from_pydata([(-1.0, 1.0, -1.0), (-1.0, -1.0, -1.0), (-1.0, -1.0, 1.0), (-1.0, 1.0, 1.0)], [], [(1, 2, 3, 0)])
me_cube_104.use_remesh_preserve_volume = False
me_cube_104.use_remesh_preserve_attributes = False
me_cube_104.use_mirror_vertex_groups = False
me_cube_104.update()
me_cube_103 = bpy.data.meshes.new('Cube.103')
me_cube_103.from_pydata([(-1.0, -1.0, 1.0), (-1.0, 1.0, 1.0), (1.0, -1.0, 1.0), (1.0, 1.0, 1.0)], [], [(3, 1, 0, 2)])
me_cube_103.use_remesh_preserve_volume = False
me_cube_103.use_remesh_preserve_attributes = False
me_cube_103.use_mirror_vertex_groups = False
me_cube_103.update()
me_cube_102 = bpy.data.meshes.new('Cube.102')
me_cube_102.from_pydata([(-1.0, -1.0, -1.0), (-1.0, 1.0, -1.0), (1.0, -1.0, -1.0), (1.0, 1.0, -1.0)], [], [(1, 3, 2, 0)])
me_cube_102.use_remesh_preserve_volume = False
me_cube_102.use_remesh_preserve_attributes = False
me_cube_102.use_mirror_vertex_groups = False
me_cube_102.update()
me_cube_009 = bpy.data.meshes.new('Cube.009')
me_cube_009.from_pydata([(1.0, 1.0, -1.0), (1.0, 1.0, 1.0), (1.0, -1.0, -1.0), (1.0, -1.0, 1.0)], [], [(0, 1, 3, 2)])
me_cube_009.use_remesh_preserve_volume = False
me_cube_009.use_remesh_preserve_attributes = False
me_cube_009.use_mirror_vertex_groups = False
me_cube_009.update()
me_cube_111 = bpy.data.meshes.new('Cube.111')
me_cube_111.from_pydata([(-1.0, -1.0, -1.0), (-1.0, -1.0, 1.0), (1.0, -1.0, -1.0), (1.0, -1.0, 1.0)], [], [(2, 3, 1, 0)])
me_cube_111.use_remesh_preserve_volume = False
me_cube_111.use_remesh_preserve_attributes = False
me_cube_111.use_mirror_vertex_groups = False
me_cube_111.update()
me_cube_110 = bpy.data.meshes.new('Cube.110')
me_cube_110.from_pydata([(-1.0, 1.0, -1.0), (-1.0, 1.0, 1.0), (1.0, 1.0, -1.0), (1.0, 1.0, 1.0)], [], [(0, 1, 3, 2)])
me_cube_110.use_remesh_preserve_volume = False
me_cube_110.use_remesh_preserve_attributes = False
me_cube_110.use_mirror_vertex_groups = False
me_cube_110.update()
me_cube_109 = bpy.data.meshes.new('Cube.109')
me_cube_109.from_pydata([(-1.0, 1.0, -1.0), (-1.0, -1.0, -1.0), (-1.0, -1.0, 1.0), (-1.0, 1.0, 1.0)], [], [(1, 2, 3, 0)])
me_cube_109.use_remesh_preserve_volume = False
me_cube_109.use_remesh_preserve_attributes = False
me_cube_109.use_mirror_vertex_groups = False
me_cube_109.update()
me_cube_108 = bpy.data.meshes.new('Cube.108')
me_cube_108.from_pydata([(-1.0, -1.0, 1.0), (-1.0, 1.0, 1.0), (1.0, -1.0, 1.0), (1.0, 1.0, 1.0)], [], [(3, 1, 0, 2)])
me_cube_108.use_remesh_preserve_volume = False
me_cube_108.use_remesh_preserve_attributes = False
me_cube_108.use_mirror_vertex_groups = False
me_cube_108.update()
me_cube_107 = bpy.data.meshes.new('Cube.107')
me_cube_107.from_pydata([(-1.0, -1.0, -1.0), (-1.0, 1.0, -1.0), (1.0, -1.0, -1.0), (1.0, 1.0, -1.0)], [], [(1, 3, 2, 0)])
me_cube_107.use_remesh_preserve_volume = False
me_cube_107.use_remesh_preserve_attributes = False
me_cube_107.use_mirror_vertex_groups = False
me_cube_107.update()
me_cube_007 = bpy.data.meshes.new('Cube.007')
me_cube_007.from_pydata([(1.0, 1.0, -1.0), (1.0, 1.0, 1.0), (1.0, -1.0, -1.0), (1.0, -1.0, 1.0)], [], [(0, 1, 3, 2)])
me_cube_007.use_remesh_preserve_volume = False
me_cube_007.use_remesh_preserve_attributes = False
me_cube_007.use_mirror_vertex_groups = False
me_cube_007.update()
me_cube_116 = bpy.data.meshes.new('Cube.116')
me_cube_116.from_pydata([(-1.0, -1.0, -1.0), (-1.0, -1.0, 1.0), (1.0, -1.0, -1.0), (1.0, -1.0, 1.0)], [], [(2, 3, 1, 0)])
me_cube_116.use_remesh_preserve_volume = False
me_cube_116.use_remesh_preserve_attributes = False
me_cube_116.use_mirror_vertex_groups = False
me_cube_116.update()
me_cube_115 = bpy.data.meshes.new('Cube.115')
me_cube_115.from_pydata([(-1.0, 1.0, -1.0), (-1.0, 1.0, 1.0), (1.0, 1.0, -1.0), (1.0, 1.0, 1.0)], [], [(0, 1, 3, 2)])
me_cube_115.use_remesh_preserve_volume = False
me_cube_115.use_remesh_preserve_attributes = False
me_cube_115.use_mirror_vertex_groups = False
me_cube_115.update()
me_cube_114 = bpy.data.meshes.new('Cube.114')
me_cube_114.from_pydata([(-1.0, 1.0, -1.0), (-1.0, -1.0, -1.0), (-1.0, -1.0, 1.0), (-1.0, 1.0, 1.0)], [], [(1, 2, 3, 0)])
me_cube_114.use_remesh_preserve_volume = False
me_cube_114.use_remesh_preserve_attributes = False
me_cube_114.use_mirror_vertex_groups = False
me_cube_114.update()
me_cube_113 = bpy.data.meshes.new('Cube.113')
me_cube_113.from_pydata([(-1.0, -1.0, 1.0), (-1.0, 1.0, 1.0), (1.0, -1.0, 1.0), (1.0, 1.0, 1.0)], [], [(3, 1, 0, 2)])
me_cube_113.use_remesh_preserve_volume = False
me_cube_113.use_remesh_preserve_attributes = False
me_cube_113.use_mirror_vertex_groups = False
me_cube_113.update()
me_cube_112 = bpy.data.meshes.new('Cube.112')
me_cube_112.from_pydata([(-1.0, -1.0, -1.0), (-1.0, 1.0, -1.0), (1.0, -1.0, -1.0), (1.0, 1.0, -1.0)], [], [(1, 3, 2, 0)])
me_cube_112.use_remesh_preserve_volume = False
me_cube_112.use_remesh_preserve_attributes = False
me_cube_112.use_mirror_vertex_groups = False
me_cube_112.update()
me_cube_008 = bpy.data.meshes.new('Cube.008')
me_cube_008.from_pydata([(1.0, 1.0, -1.0), (1.0, 1.0, 1.0), (1.0, -1.0, -1.0), (1.0, -1.0, 1.0)], [], [(0, 1, 3, 2)])
me_cube_008.use_remesh_preserve_volume = False
me_cube_008.use_remesh_preserve_attributes = False
me_cube_008.use_mirror_vertex_groups = False
me_cube_008.update()

# ---- objects
ob_cube_070 = bpy.data.objects.new('Cube.070', me_cube_071)
ob_cube_069 = bpy.data.objects.new('Cube.069', me_cube_070)
ob_cube_068 = bpy.data.objects.new('Cube.068', me_cube_069)
ob_cube_067 = bpy.data.objects.new('Cube.067', me_cube_068)
ob_cube_066 = bpy.data.objects.new('Cube.066', me_cube_067)
ob_cube_065 = bpy.data.objects.new('Cube.065', me_cube_066)
ob_cube_064 = bpy.data.objects.new('Cube.064', me_cube_065)
ob_cube_063 = bpy.data.objects.new('Cube.063', me_cube_064)
ob_cube_062 = bpy.data.objects.new('Cube.062', me_cube_063)
ob_cube_061 = bpy.data.objects.new('Cube.061', me_cube_062)
ob_cube_060 = bpy.data.objects.new('Cube.060', me_cube_061)
ob_cube_059 = bpy.data.objects.new('Cube.059', me_cube_060)
ob_cube_058 = bpy.data.objects.new('Cube.058', me_cube_059)
ob_cube_057 = bpy.data.objects.new('Cube.057', me_cube_058)
ob_cube_056 = bpy.data.objects.new('Cube.056', me_cube_057)
ob_cube_055 = bpy.data.objects.new('Cube.055', me_cube_056)
ob_cube_054 = bpy.data.objects.new('Cube.054', me_cube_055)
ob_cube_053 = bpy.data.objects.new('Cube.053', me_cube_054)
ob_cube_052 = bpy.data.objects.new('Cube.052', me_cube_053)
ob_cube_051 = bpy.data.objects.new('Cube.051', me_cube_052)
ob_cube_050 = bpy.data.objects.new('Cube.050', me_cube_051)
ob_cube_049 = bpy.data.objects.new('Cube.049', me_cube_050)
ob_cube_048 = bpy.data.objects.new('Cube.048', me_cube_049)
ob_cube_047 = bpy.data.objects.new('Cube.047', me_cube_048)
ob_cube_046 = bpy.data.objects.new('Cube.046', me_cube_047)
ob_cube_045 = bpy.data.objects.new('Cube.045', me_cube_046)
ob_cube_044 = bpy.data.objects.new('Cube.044', me_cube_045)
ob_cube_043 = bpy.data.objects.new('Cube.043', me_cube_044)
ob_cube_042 = bpy.data.objects.new('Cube.042', me_cube_043)
ob_cube_041 = bpy.data.objects.new('Cube.041', me_cube_042)
ob_cube_040 = bpy.data.objects.new('Cube.040', me_cube_041)
ob_cube_039 = bpy.data.objects.new('Cube.039', me_cube_040)
ob_cube_038 = bpy.data.objects.new('Cube.038', me_cube_039)
ob_cube_037 = bpy.data.objects.new('Cube.037', me_cube_038)
ob_cube_036 = bpy.data.objects.new('Cube.036', me_cube_037)
ob_cube_035 = bpy.data.objects.new('Cube.035', me_cube_036)
ob_cube_034 = bpy.data.objects.new('Cube.034', me_cube_035)
ob_cube_033 = bpy.data.objects.new('Cube.033', me_cube_034)
ob_cube_032 = bpy.data.objects.new('Cube.032', me_cube_033)
ob_cube_031 = bpy.data.objects.new('Cube.031', me_cube_032)
ob_cube_030 = bpy.data.objects.new('Cube.030', me_cube_031)
ob_cube_029 = bpy.data.objects.new('Cube.029', me_cube_030)
ob_cube_028 = bpy.data.objects.new('Cube.028', me_cube_029)
ob_cube_027 = bpy.data.objects.new('Cube.027', me_cube_028)
ob_cube_026 = bpy.data.objects.new('Cube.026', me_cube_027)
ob_cube_025 = bpy.data.objects.new('Cube.025', me_cube_026)
ob_cube_024 = bpy.data.objects.new('Cube.024', me_cube_025)
ob_cube_023 = bpy.data.objects.new('Cube.023', me_cube_024)
ob_cube_022 = bpy.data.objects.new('Cube.022', me_cube_023)
ob_cube_021 = bpy.data.objects.new('Cube.021', me_cube_022)
ob_cube_020 = bpy.data.objects.new('Cube.020', me_cube_021)
ob_cube_019 = bpy.data.objects.new('Cube.019', me_cube_020)
ob_cube_018 = bpy.data.objects.new('Cube.018', me_cube_019)
ob_cube_017 = bpy.data.objects.new('Cube.017', me_cube_018)
ob_cube_016 = bpy.data.objects.new('Cube.016', me_cube_017)
ob_cube_015 = bpy.data.objects.new('Cube.015', me_cube_016)
ob_cube_014 = bpy.data.objects.new('Cube.014', me_cube_015)
ob_cube_013 = bpy.data.objects.new('Cube.013', me_cube_014)
ob_cube_012 = bpy.data.objects.new('Cube.012', me_cube_013)
ob_cube_011 = bpy.data.objects.new('Cube.011', me_cube_012)
ob_cube_010 = bpy.data.objects.new('Cube.010', me_cube_011)
ob_cube = bpy.data.objects.new('Cube', me_cube_001)
ob_cube_075 = bpy.data.objects.new('Cube.075', me_cube_076)
ob_cube_074 = bpy.data.objects.new('Cube.074', me_cube_075)
ob_cube_073 = bpy.data.objects.new('Cube.073', me_cube_074)
ob_cube_072 = bpy.data.objects.new('Cube.072', me_cube_073)
ob_cube_071 = bpy.data.objects.new('Cube.071', me_cube_072)
ob_cube_001 = bpy.data.objects.new('Cube.001', me_cube_002)
ob_cube_080 = bpy.data.objects.new('Cube.080', me_cube_081)
ob_cube_079 = bpy.data.objects.new('Cube.079', me_cube_080)
ob_cube_078 = bpy.data.objects.new('Cube.078', me_cube_079)
ob_cube_077 = bpy.data.objects.new('Cube.077', me_cube_078)
ob_cube_076 = bpy.data.objects.new('Cube.076', me_cube_077)
ob_cube_002 = bpy.data.objects.new('Cube.002', me_cube_003)
ob_cube_085 = bpy.data.objects.new('Cube.085', me_cube_086)
ob_cube_084 = bpy.data.objects.new('Cube.084', me_cube_085)
ob_cube_083 = bpy.data.objects.new('Cube.083', me_cube_084)
ob_cube_082 = bpy.data.objects.new('Cube.082', me_cube_083)
ob_cube_081 = bpy.data.objects.new('Cube.081', me_cube_082)
ob_cube_003 = bpy.data.objects.new('Cube.003', me_cube_004)
ob_cube_090 = bpy.data.objects.new('Cube.090', me_cube_091)
ob_cube_089 = bpy.data.objects.new('Cube.089', me_cube_090)
ob_cube_088 = bpy.data.objects.new('Cube.088', me_cube_089)
ob_cube_087 = bpy.data.objects.new('Cube.087', me_cube_088)
ob_cube_086 = bpy.data.objects.new('Cube.086', me_cube_087)
ob_cube_005 = bpy.data.objects.new('Cube.005', me_cube_006)
ob_cube_095 = bpy.data.objects.new('Cube.095', me_cube_096)
ob_cube_094 = bpy.data.objects.new('Cube.094', me_cube_095)
ob_cube_093 = bpy.data.objects.new('Cube.093', me_cube_094)
ob_cube_092 = bpy.data.objects.new('Cube.092', me_cube_093)
ob_cube_091 = bpy.data.objects.new('Cube.091', me_cube_092)
ob_cube_004 = bpy.data.objects.new('Cube.004', me_cube_005)
ob_cube_100 = bpy.data.objects.new('Cube.100', me_cube_101)
ob_cube_099 = bpy.data.objects.new('Cube.099', me_cube_100)
ob_cube_098 = bpy.data.objects.new('Cube.098', me_cube_099)
ob_cube_097 = bpy.data.objects.new('Cube.097', me_cube_098)
ob_cube_096 = bpy.data.objects.new('Cube.096', me_cube_097)
ob_cube_009 = bpy.data.objects.new('Cube.009', me_cube_010)
ob_cube_105 = bpy.data.objects.new('Cube.105', me_cube_106)
ob_cube_104 = bpy.data.objects.new('Cube.104', me_cube_105)
ob_cube_103 = bpy.data.objects.new('Cube.103', me_cube_104)
ob_cube_102 = bpy.data.objects.new('Cube.102', me_cube_103)
ob_cube_101 = bpy.data.objects.new('Cube.101', me_cube_102)
ob_cube_008 = bpy.data.objects.new('Cube.008', me_cube_009)
ob_cube_110 = bpy.data.objects.new('Cube.110', me_cube_111)
ob_cube_109 = bpy.data.objects.new('Cube.109', me_cube_110)
ob_cube_108 = bpy.data.objects.new('Cube.108', me_cube_109)
ob_cube_107 = bpy.data.objects.new('Cube.107', me_cube_108)
ob_cube_106 = bpy.data.objects.new('Cube.106', me_cube_107)
ob_cube_006 = bpy.data.objects.new('Cube.006', me_cube_007)
ob_cube_115 = bpy.data.objects.new('Cube.115', me_cube_116)
ob_cube_114 = bpy.data.objects.new('Cube.114', me_cube_115)
ob_cube_113 = bpy.data.objects.new('Cube.113', me_cube_114)
ob_cube_112 = bpy.data.objects.new('Cube.112', me_cube_113)
ob_cube_111 = bpy.data.objects.new('Cube.111', me_cube_112)
ob_cube_007 = bpy.data.objects.new('Cube.007', me_cube_008)

# ---- transforms, parenting, visibility, modifiers, constraints
ob_cube_070.location = (0.0, 0.0, 1.0)
ob_cube_070.lineart.crease_threshold = 0.0
ob_cube_069.location = (0.0, 0.0, 1.0)
ob_cube_069.lineart.crease_threshold = 0.0
ob_cube_068.location = (0.0, 0.0, 1.0)
ob_cube_068.lineart.crease_threshold = 0.0
ob_cube_067.location = (0.0, 0.0, 1.0)
ob_cube_067.lineart.crease_threshold = 0.0
ob_cube_066.location = (0.0, 0.0, 1.0)
ob_cube_066.lineart.crease_threshold = 0.0
ob_cube_065.location = (0.0, 0.0, 1.0)
ob_cube_065.lineart.crease_threshold = 0.0
ob_cube_064.location = (0.0, 0.0, 1.0)
ob_cube_064.lineart.crease_threshold = 0.0
ob_cube_063.location = (0.0, 0.0, 1.0)
ob_cube_063.lineart.crease_threshold = 0.0
ob_cube_062.location = (0.0, 0.0, 1.0)
ob_cube_062.lineart.crease_threshold = 0.0
ob_cube_061.location = (0.0, 0.0, 1.0)
ob_cube_061.lineart.crease_threshold = 0.0
ob_cube_060.location = (0.0, 0.0, 1.0)
ob_cube_060.lineart.crease_threshold = 0.0
ob_cube_059.location = (0.0, 0.0, 1.0)
ob_cube_059.lineart.crease_threshold = 0.0
ob_cube_058.location = (0.0, 0.0, 1.0)
ob_cube_058.lineart.crease_threshold = 0.0
ob_cube_057.location = (0.0, 0.0, 1.0)
ob_cube_057.lineart.crease_threshold = 0.0
ob_cube_056.location = (0.0, 0.0, 1.0)
ob_cube_056.lineart.crease_threshold = 0.0
ob_cube_055.location = (0.0, 0.0, 1.0)
ob_cube_055.lineart.crease_threshold = 0.0
ob_cube_054.location = (0.0, 0.0, 1.0)
ob_cube_054.lineart.crease_threshold = 0.0
ob_cube_053.location = (0.0, 0.0, 1.0)
ob_cube_053.lineart.crease_threshold = 0.0
ob_cube_052.location = (0.0, 0.0, 1.0)
ob_cube_052.lineart.crease_threshold = 0.0
ob_cube_051.location = (0.0, 0.0, 1.0)
ob_cube_051.lineart.crease_threshold = 0.0
ob_cube_050.location = (0.0, 0.0, 1.0)
ob_cube_050.lineart.crease_threshold = 0.0
ob_cube_049.location = (0.0, 0.0, 1.0)
ob_cube_049.lineart.crease_threshold = 0.0
ob_cube_048.location = (0.0, 0.0, 1.0)
ob_cube_048.lineart.crease_threshold = 0.0
ob_cube_047.location = (0.0, 0.0, 1.0)
ob_cube_047.lineart.crease_threshold = 0.0
ob_cube_046.location = (0.0, 0.0, 1.0)
ob_cube_046.lineart.crease_threshold = 0.0
ob_cube_045.location = (0.0, 0.0, 1.0)
ob_cube_045.lineart.crease_threshold = 0.0
ob_cube_044.location = (0.0, 0.0, 1.0)
ob_cube_044.lineart.crease_threshold = 0.0
ob_cube_043.location = (0.0, 0.0, 1.0)
ob_cube_043.lineart.crease_threshold = 0.0
ob_cube_042.location = (0.0, 0.0, 1.0)
ob_cube_042.lineart.crease_threshold = 0.0
ob_cube_041.location = (0.0, 0.0, 1.0)
ob_cube_041.lineart.crease_threshold = 0.0
ob_cube_040.location = (0.0, 0.0, 1.0)
ob_cube_040.lineart.crease_threshold = 0.0
ob_cube_039.location = (0.0, 0.0, 1.0)
ob_cube_039.lineart.crease_threshold = 0.0
ob_cube_038.location = (0.0, 0.0, 1.0)
ob_cube_038.lineart.crease_threshold = 0.0
ob_cube_037.location = (0.0, 0.0, 1.0)
ob_cube_037.lineart.crease_threshold = 0.0
ob_cube_036.location = (0.0, 0.0, 1.0)
ob_cube_036.lineart.crease_threshold = 0.0
ob_cube_035.location = (0.0, 0.0, 1.0)
ob_cube_035.lineart.crease_threshold = 0.0
ob_cube_034.location = (0.0, 0.0, 1.0)
ob_cube_034.lineart.crease_threshold = 0.0
ob_cube_033.location = (0.0, 0.0, 1.0)
ob_cube_033.lineart.crease_threshold = 0.0
ob_cube_032.location = (0.0, 0.0, 1.0)
ob_cube_032.lineart.crease_threshold = 0.0
ob_cube_031.location = (0.0, 0.0, 1.0)
ob_cube_031.lineart.crease_threshold = 0.0
ob_cube_030.location = (0.0, 0.0, 1.0)
ob_cube_030.lineart.crease_threshold = 0.0
ob_cube_029.location = (0.0, 0.0, 1.0)
ob_cube_029.lineart.crease_threshold = 0.0
ob_cube_028.location = (0.0, 0.0, 1.0)
ob_cube_028.lineart.crease_threshold = 0.0
ob_cube_027.location = (0.0, 0.0, 1.0)
ob_cube_027.lineart.crease_threshold = 0.0
ob_cube_026.location = (0.0, 0.0, 1.0)
ob_cube_026.lineart.crease_threshold = 0.0
ob_cube_025.location = (0.0, 0.0, 1.0)
ob_cube_025.lineart.crease_threshold = 0.0
ob_cube_024.location = (0.0, 0.0, 1.0)
ob_cube_024.lineart.crease_threshold = 0.0
ob_cube_023.location = (0.0, 0.0, 1.0)
ob_cube_023.lineart.crease_threshold = 0.0
ob_cube_022.location = (0.0, 0.0, 1.0)
ob_cube_022.lineart.crease_threshold = 0.0
ob_cube_021.location = (0.0, 0.0, 1.0)
ob_cube_021.lineart.crease_threshold = 0.0
ob_cube_020.location = (0.0, 0.0, 1.0)
ob_cube_020.lineart.crease_threshold = 0.0
ob_cube_019.location = (0.0, 0.0, 1.0)
ob_cube_019.lineart.crease_threshold = 0.0
ob_cube_018.location = (0.0, 0.0, 1.0)
ob_cube_018.lineart.crease_threshold = 0.0
ob_cube_017.location = (0.0, 0.0, 1.0)
ob_cube_017.lineart.crease_threshold = 0.0
ob_cube_016.location = (0.0, 0.0, 1.0)
ob_cube_016.lineart.crease_threshold = 0.0
ob_cube_015.location = (0.0, 0.0, 1.0)
ob_cube_015.lineart.crease_threshold = 0.0
ob_cube_014.location = (0.0, 0.0, 1.0)
ob_cube_014.lineart.crease_threshold = 0.0
ob_cube_013.location = (0.0, 0.0, 1.0)
ob_cube_013.lineart.crease_threshold = 0.0
ob_cube_012.location = (0.0, 0.0, 1.0)
ob_cube_012.lineart.crease_threshold = 0.0
ob_cube_011.location = (0.0, 0.0, 1.0)
ob_cube_011.lineart.crease_threshold = 0.0
ob_cube_010.location = (0.0, 0.0, 1.0)
ob_cube_010.lineart.crease_threshold = 0.0
ob_cube.location = (0.0, 0.0, 1.0)
ob_cube.lineart.crease_threshold = 0.0
ob_cube_075.location = (0.0, 0.0, 1.0)
ob_cube_075.scale = (1.0, 8.0, 1.0)
ob_cube_075.lineart.crease_threshold = 0.0
ob_cube_074.location = (0.0, 0.0, 1.0)
ob_cube_074.scale = (1.0, 8.0, 1.0)
ob_cube_074.lineart.crease_threshold = 0.0
ob_cube_073.location = (0.0, 0.0, 1.0)
ob_cube_073.scale = (1.0, 8.0, 1.0)
ob_cube_073.lineart.crease_threshold = 0.0
ob_cube_072.location = (0.0, 0.0, 1.0)
ob_cube_072.scale = (1.0, 8.0, 1.0)
ob_cube_072.lineart.crease_threshold = 0.0
ob_cube_071.location = (0.0, 0.0, 1.0)
ob_cube_071.scale = (1.0, 8.0, 1.0)
ob_cube_071.lineart.crease_threshold = 0.0
ob_cube_001.location = (0.0, 0.0, 1.0)
ob_cube_001.scale = (1.0, 8.0, 1.0)
ob_cube_001.lineart.crease_threshold = 0.0
ob_cube_080.location = (3.0, -5.0, 1.0)
ob_cube_080.scale = (2.0, 1.0, 1.0)
ob_cube_080.lineart.crease_threshold = 0.0
ob_cube_079.location = (3.0, -5.0, 1.0)
ob_cube_079.scale = (2.0, 1.0, 1.0)
ob_cube_079.lineart.crease_threshold = 0.0
ob_cube_078.location = (3.0, -5.0, 1.0)
ob_cube_078.scale = (2.0, 1.0, 1.0)
ob_cube_078.lineart.crease_threshold = 0.0
ob_cube_077.location = (3.0, -5.0, 1.0)
ob_cube_077.scale = (2.0, 1.0, 1.0)
ob_cube_077.lineart.crease_threshold = 0.0
ob_cube_076.location = (3.0, -5.0, 1.0)
ob_cube_076.scale = (2.0, 1.0, 1.0)
ob_cube_076.lineart.crease_threshold = 0.0
ob_cube_002.location = (3.0, -5.0, 1.0)
ob_cube_002.scale = (2.0, 1.0, 1.0)
ob_cube_002.lineart.crease_threshold = 0.0
ob_cube_085.location = (4.0, -4.0, 1.0)
ob_cube_085.rotation_euler = (0.0, -0.0, 1.571)
ob_cube_085.scale = (2.0, 1.0, 1.0)
ob_cube_085.lineart.crease_threshold = 0.0
ob_cube_084.location = (4.0, -4.0, 1.0)
ob_cube_084.rotation_euler = (0.0, -0.0, 1.571)
ob_cube_084.scale = (2.0, 1.0, 1.0)
ob_cube_084.lineart.crease_threshold = 0.0
ob_cube_083.location = (4.0, -4.0, 1.0)
ob_cube_083.rotation_euler = (0.0, -0.0, 1.571)
ob_cube_083.scale = (2.0, 1.0, 1.0)
ob_cube_083.lineart.crease_threshold = 0.0
ob_cube_082.location = (4.0, -4.0, 1.0)
ob_cube_082.rotation_euler = (0.0, -0.0, 1.571)
ob_cube_082.scale = (2.0, 1.0, 1.0)
ob_cube_082.lineart.crease_threshold = 0.0
ob_cube_081.location = (4.0, -4.0, 1.0)
ob_cube_081.rotation_euler = (0.0, -0.0, 1.571)
ob_cube_081.scale = (2.0, 1.0, 1.0)
ob_cube_081.lineart.crease_threshold = 0.0
ob_cube_003.location = (4.0, -4.0, 1.0)
ob_cube_003.rotation_euler = (0.0, -0.0, 1.571)
ob_cube_003.scale = (2.0, 1.0, 1.0)
ob_cube_003.lineart.crease_threshold = 0.0
ob_cube_090.location = (3.0, 1.0, 1.0)
ob_cube_090.scale = (2.0, 1.0, 1.0)
ob_cube_090.lineart.crease_threshold = 0.0
ob_cube_089.location = (3.0, 1.0, 1.0)
ob_cube_089.scale = (2.0, 1.0, 1.0)
ob_cube_089.lineart.crease_threshold = 0.0
ob_cube_088.location = (3.0, 1.0, 1.0)
ob_cube_088.scale = (2.0, 1.0, 1.0)
ob_cube_088.lineart.crease_threshold = 0.0
ob_cube_087.location = (3.0, 1.0, 1.0)
ob_cube_087.scale = (2.0, 1.0, 1.0)
ob_cube_087.lineart.crease_threshold = 0.0
ob_cube_086.location = (3.0, 1.0, 1.0)
ob_cube_086.scale = (2.0, 1.0, 1.0)
ob_cube_086.lineart.crease_threshold = 0.0
ob_cube_005.location = (3.0, 1.0, 1.0)
ob_cube_005.scale = (2.0, 1.0, 1.0)
ob_cube_005.lineart.crease_threshold = 0.0
ob_cube_095.location = (4.0, 2.0, 1.0)
ob_cube_095.rotation_euler = (0.0, -0.0, 1.571)
ob_cube_095.scale = (2.0, 1.0, 1.0)
ob_cube_095.lineart.crease_threshold = 0.0
ob_cube_094.location = (4.0, 2.0, 1.0)
ob_cube_094.rotation_euler = (0.0, -0.0, 1.571)
ob_cube_094.scale = (2.0, 1.0, 1.0)
ob_cube_094.lineart.crease_threshold = 0.0
ob_cube_093.location = (4.0, 2.0, 1.0)
ob_cube_093.rotation_euler = (0.0, -0.0, 1.571)
ob_cube_093.scale = (2.0, 1.0, 1.0)
ob_cube_093.lineart.crease_threshold = 0.0
ob_cube_092.location = (4.0, 2.0, 1.0)
ob_cube_092.rotation_euler = (0.0, -0.0, 1.571)
ob_cube_092.scale = (2.0, 1.0, 1.0)
ob_cube_092.lineart.crease_threshold = 0.0
ob_cube_091.location = (4.0, 2.0, 1.0)
ob_cube_091.rotation_euler = (0.0, -0.0, 1.571)
ob_cube_091.scale = (2.0, 1.0, 1.0)
ob_cube_091.lineart.crease_threshold = 0.0
ob_cube_004.location = (4.0, 2.0, 1.0)
ob_cube_004.rotation_euler = (0.0, -0.0, 1.571)
ob_cube_004.scale = (2.0, 1.0, 1.0)
ob_cube_004.lineart.crease_threshold = 0.0
ob_cube_100.location = (-3.0, -3.0, 1.0)
ob_cube_100.scale = (-2.0, 1.0, 1.0)
ob_cube_100.lineart.crease_threshold = 0.0
ob_cube_099.location = (-3.0, -3.0, 1.0)
ob_cube_099.scale = (-2.0, 1.0, 1.0)
ob_cube_099.lineart.crease_threshold = 0.0
ob_cube_098.location = (-3.0, -3.0, 1.0)
ob_cube_098.scale = (-2.0, 1.0, 1.0)
ob_cube_098.lineart.crease_threshold = 0.0
ob_cube_097.location = (-3.0, -3.0, 1.0)
ob_cube_097.scale = (-2.0, 1.0, 1.0)
ob_cube_097.lineart.crease_threshold = 0.0
ob_cube_096.location = (-3.0, -3.0, 1.0)
ob_cube_096.scale = (-2.0, 1.0, 1.0)
ob_cube_096.lineart.crease_threshold = 0.0
ob_cube_009.location = (-3.0, -3.0, 1.0)
ob_cube_009.scale = (-2.0, 1.0, 1.0)
ob_cube_009.lineart.crease_threshold = 0.0
ob_cube_105.location = (-4.0, -2.0, 1.0)
ob_cube_105.rotation_euler = (0.0, -0.0, 1.571)
ob_cube_105.scale = (2.0, -1.0, 1.0)
ob_cube_105.lineart.crease_threshold = 0.0
ob_cube_104.location = (-4.0, -2.0, 1.0)
ob_cube_104.rotation_euler = (0.0, -0.0, 1.571)
ob_cube_104.scale = (2.0, -1.0, 1.0)
ob_cube_104.lineart.crease_threshold = 0.0
ob_cube_103.location = (-4.0, -2.0, 1.0)
ob_cube_103.rotation_euler = (0.0, -0.0, 1.571)
ob_cube_103.scale = (2.0, -1.0, 1.0)
ob_cube_103.lineart.crease_threshold = 0.0
ob_cube_102.location = (-4.0, -2.0, 1.0)
ob_cube_102.rotation_euler = (0.0, -0.0, 1.571)
ob_cube_102.scale = (2.0, -1.0, 1.0)
ob_cube_102.lineart.crease_threshold = 0.0
ob_cube_101.location = (-4.0, -2.0, 1.0)
ob_cube_101.rotation_euler = (0.0, -0.0, 1.571)
ob_cube_101.scale = (2.0, -1.0, 1.0)
ob_cube_101.lineart.crease_threshold = 0.0
ob_cube_008.location = (-4.0, -2.0, 1.0)
ob_cube_008.rotation_euler = (0.0, -0.0, 1.571)
ob_cube_008.scale = (2.0, -1.0, 1.0)
ob_cube_008.lineart.crease_threshold = 0.0
ob_cube_110.location = (-3.0, 3.0, 1.0)
ob_cube_110.scale = (-2.0, 1.0, 1.0)
ob_cube_110.lineart.crease_threshold = 0.0
ob_cube_109.location = (-3.0, 3.0, 1.0)
ob_cube_109.scale = (-2.0, 1.0, 1.0)
ob_cube_109.lineart.crease_threshold = 0.0
ob_cube_108.location = (-3.0, 3.0, 1.0)
ob_cube_108.scale = (-2.0, 1.0, 1.0)
ob_cube_108.lineart.crease_threshold = 0.0
ob_cube_107.location = (-3.0, 3.0, 1.0)
ob_cube_107.scale = (-2.0, 1.0, 1.0)
ob_cube_107.lineart.crease_threshold = 0.0
ob_cube_106.location = (-3.0, 3.0, 1.0)
ob_cube_106.scale = (-2.0, 1.0, 1.0)
ob_cube_106.lineart.crease_threshold = 0.0
ob_cube_006.location = (-3.0, 3.0, 1.0)
ob_cube_006.scale = (-2.0, 1.0, 1.0)
ob_cube_006.lineart.crease_threshold = 0.0
ob_cube_115.location = (-4.0, 4.0, 1.0)
ob_cube_115.rotation_euler = (0.0, -0.0, 1.571)
ob_cube_115.scale = (2.0, -1.0, 1.0)
ob_cube_115.lineart.crease_threshold = 0.0
ob_cube_114.location = (-4.0, 4.0, 1.0)
ob_cube_114.rotation_euler = (0.0, -0.0, 1.571)
ob_cube_114.scale = (2.0, -1.0, 1.0)
ob_cube_114.lineart.crease_threshold = 0.0
ob_cube_113.location = (-4.0, 4.0, 1.0)
ob_cube_113.rotation_euler = (0.0, -0.0, 1.571)
ob_cube_113.scale = (2.0, -1.0, 1.0)
ob_cube_113.lineart.crease_threshold = 0.0
ob_cube_112.location = (-4.0, 4.0, 1.0)
ob_cube_112.rotation_euler = (0.0, -0.0, 1.571)
ob_cube_112.scale = (2.0, -1.0, 1.0)
ob_cube_112.lineart.crease_threshold = 0.0
ob_cube_111.location = (-4.0, 4.0, 1.0)
ob_cube_111.rotation_euler = (0.0, -0.0, 1.571)
ob_cube_111.scale = (2.0, -1.0, 1.0)
ob_cube_111.lineart.crease_threshold = 0.0
ob_cube_007.location = (-4.0, 4.0, 1.0)
ob_cube_007.rotation_euler = (0.0, -0.0, 1.571)
ob_cube_007.scale = (2.0, -1.0, 1.0)
ob_cube_007.lineart.crease_threshold = 0.0

# ---- collection membership
col_collection_1.objects.link(ob_cube_070)
col_collection_1.objects.link(ob_cube_069)
col_collection_1.objects.link(ob_cube_068)
col_collection_1.objects.link(ob_cube_067)
col_collection_1.objects.link(ob_cube_066)
col_collection_1.objects.link(ob_cube_065)
col_collection_1.objects.link(ob_cube_064)
col_collection_1.objects.link(ob_cube_063)
col_collection_1.objects.link(ob_cube_062)
col_collection_1.objects.link(ob_cube_061)
col_collection_1.objects.link(ob_cube_060)
col_collection_1.objects.link(ob_cube_059)
col_collection_1.objects.link(ob_cube_058)
col_collection_1.objects.link(ob_cube_057)
col_collection_1.objects.link(ob_cube_056)
col_collection_1.objects.link(ob_cube_055)
col_collection_1.objects.link(ob_cube_054)
col_collection_1.objects.link(ob_cube_053)
col_collection_1.objects.link(ob_cube_052)
col_collection_1.objects.link(ob_cube_051)
col_collection_1.objects.link(ob_cube_050)
col_collection_1.objects.link(ob_cube_049)
col_collection_1.objects.link(ob_cube_048)
col_collection_1.objects.link(ob_cube_047)
col_collection_1.objects.link(ob_cube_046)
col_collection_1.objects.link(ob_cube_045)
col_collection_1.objects.link(ob_cube_044)
col_collection_1.objects.link(ob_cube_043)
col_collection_1.objects.link(ob_cube_042)
col_collection_1.objects.link(ob_cube_041)
col_collection_1.objects.link(ob_cube_040)
col_collection_1.objects.link(ob_cube_039)
col_collection_1.objects.link(ob_cube_038)
col_collection_1.objects.link(ob_cube_037)
col_collection_1.objects.link(ob_cube_036)
col_collection_1.objects.link(ob_cube_035)
col_collection_1.objects.link(ob_cube_034)
col_collection_1.objects.link(ob_cube_033)
col_collection_1.objects.link(ob_cube_032)
col_collection_1.objects.link(ob_cube_031)
col_collection_1.objects.link(ob_cube_030)
col_collection_1.objects.link(ob_cube_029)
col_collection_1.objects.link(ob_cube_028)
col_collection_1.objects.link(ob_cube_027)
col_collection_1.objects.link(ob_cube_026)
col_collection_1.objects.link(ob_cube_025)
col_collection_1.objects.link(ob_cube_024)
col_collection_1.objects.link(ob_cube_023)
col_collection_1.objects.link(ob_cube_022)
col_collection_1.objects.link(ob_cube_021)
col_collection_1.objects.link(ob_cube_020)
col_collection_1.objects.link(ob_cube_019)
col_collection_1.objects.link(ob_cube_018)
col_collection_1.objects.link(ob_cube_017)
col_collection_1.objects.link(ob_cube_016)
col_collection_1.objects.link(ob_cube_015)
col_collection_1.objects.link(ob_cube_014)
col_collection_1.objects.link(ob_cube_013)
col_collection_1.objects.link(ob_cube_012)
col_collection_1.objects.link(ob_cube_011)
col_collection_1.objects.link(ob_cube_010)
col_collection_1.objects.link(ob_cube)
col_collection_2.objects.link(ob_cube_075)
col_collection_2.objects.link(ob_cube_074)
col_collection_2.objects.link(ob_cube_073)
col_collection_2.objects.link(ob_cube_072)
col_collection_2.objects.link(ob_cube_071)
col_collection_2.objects.link(ob_cube_001)
col_collection_3.objects.link(ob_cube_080)
col_collection_3.objects.link(ob_cube_079)
col_collection_3.objects.link(ob_cube_078)
col_collection_3.objects.link(ob_cube_077)
col_collection_3.objects.link(ob_cube_076)
col_collection_3.objects.link(ob_cube_002)
col_collection_4.objects.link(ob_cube_085)
col_collection_4.objects.link(ob_cube_084)
col_collection_4.objects.link(ob_cube_083)
col_collection_4.objects.link(ob_cube_082)
col_collection_4.objects.link(ob_cube_081)
col_collection_4.objects.link(ob_cube_003)
col_collection_5.objects.link(ob_cube_090)
col_collection_5.objects.link(ob_cube_089)
col_collection_5.objects.link(ob_cube_088)
col_collection_5.objects.link(ob_cube_087)
col_collection_5.objects.link(ob_cube_086)
col_collection_5.objects.link(ob_cube_005)
col_collection_6.objects.link(ob_cube_095)
col_collection_6.objects.link(ob_cube_094)
col_collection_6.objects.link(ob_cube_093)
col_collection_6.objects.link(ob_cube_092)
col_collection_6.objects.link(ob_cube_091)
col_collection_6.objects.link(ob_cube_004)
col_collection_7.objects.link(ob_cube_100)
col_collection_7.objects.link(ob_cube_099)
col_collection_7.objects.link(ob_cube_098)
col_collection_7.objects.link(ob_cube_097)
col_collection_7.objects.link(ob_cube_096)
col_collection_7.objects.link(ob_cube_009)
col_collection_8.objects.link(ob_cube_105)
col_collection_8.objects.link(ob_cube_104)
col_collection_8.objects.link(ob_cube_103)
col_collection_8.objects.link(ob_cube_102)
col_collection_8.objects.link(ob_cube_101)
col_collection_8.objects.link(ob_cube_008)
col_collection_9.objects.link(ob_cube_110)
col_collection_9.objects.link(ob_cube_109)
col_collection_9.objects.link(ob_cube_108)
col_collection_9.objects.link(ob_cube_107)
col_collection_9.objects.link(ob_cube_106)
col_collection_9.objects.link(ob_cube_006)
col_collection_10.objects.link(ob_cube_115)
col_collection_10.objects.link(ob_cube_114)
col_collection_10.objects.link(ob_cube_113)
col_collection_10.objects.link(ob_cube_112)
col_collection_10.objects.link(ob_cube_111)
col_collection_10.objects.link(ob_cube_007)

# ---- scene / render settings (as saved in the file)
scene.frame_start = 1; scene.frame_end = 250; scene.frame_set(1)
scene.render.engine = 'BLENDER_EEVEE_NEXT'
scene.render.resolution_percentage = 50
scene.render.dither_intensity = 0.0
scene.cycles.use_denoising = False
scene.cycles.samples = 128
scene.cycles.sampling_pattern = 'TABULATED_SOBOL'
scene.cycles.use_adaptive_sampling = False
scene.cycles.use_light_tree = False
scene.cycles.blur_glossy = 0.0
scene.cycles.sample_clamp_indirect = 0.0
scene.view_settings.view_transform = 'Standard'
bpy.context.view_layer.update()

# ---- added for rendering (the .blend has no active camera and no usable light): camera, sun
cam_auto = bpy.data.cameras.new('AutoCamera')
cam_auto.lens = 50.0
cam_auto.sensor_width = 36.0
cam_auto.clip_end = 1000.0
ob_auto_camera = bpy.data.objects.new('AutoCamera', cam_auto)
scene.collection.objects.link(ob_auto_camera)
ob_auto_camera.location = (17.6764, -21.2117, 14.6411)
ob_auto_camera.rotation_euler = (1.09748, -7.21219e-08, 0.694738)
scene.camera = ob_auto_camera
light_auto_sun = bpy.data.lights.new('AutoSun', 'SUN')
light_auto_sun.energy = 3.0
light_auto_sun.angle = 0.0523599
ob_auto_sun = bpy.data.objects.new('AutoSun', light_auto_sun)
scene.collection.objects.link(ob_auto_sun)
ob_auto_sun.rotation_euler = (0.872665, 0.174533, 0.523599)
bpy.context.view_layer.update()
